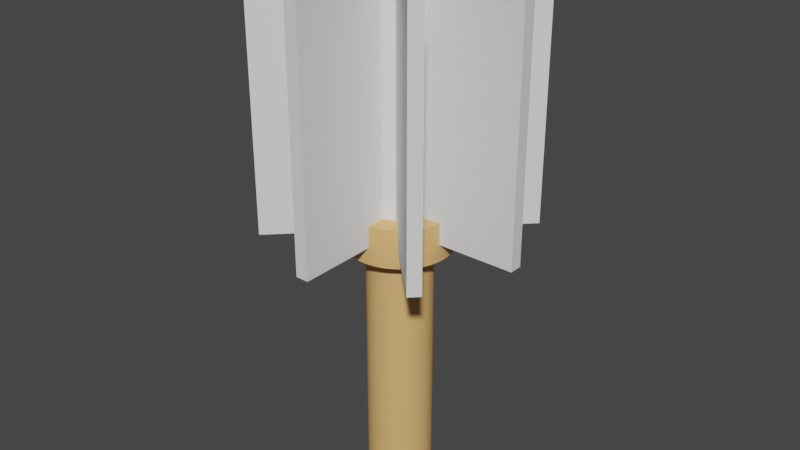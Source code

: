 # Source: Tower1.blend  (saved by Blender 2.93.21; exported with 4.5.12 LTS)
import bpy
from mathutils import Matrix  # noqa: F401  (used for matrix-valued properties, if any)

bpy.ops.wm.read_factory_settings(use_empty=True)
scene = bpy.context.scene
scene.name = 'Scene'

# ---- collections
col_collection = bpy.data.collections.new('Collection'); scene.collection.children.link(col_collection)

# ---- materials (node trees are filled in below, after node groups)
mat_material_001 = bpy.data.materials.new('Material.001')
mat_material_001.use_transparent_shadow = False

# ---- material node trees
mat_material_001.use_nodes = True; mat_material_001.node_tree.nodes.clear()
_N = mat_material_001.node_tree.nodes; _L = mat_material_001.node_tree.links
n0 = _N.new('ShaderNodeBsdfPrincipled'); n0.name = 'Principled BSDF'; n0.location = (10, 300)
n0.distribution = 'GGX'
n0.subsurface_method = 'BURLEY'
n0.inputs[0].default_value = (0.8, 0.4562, 0.1697, 1.0)
n0.inputs[3].default_value = 1.45
n0.inputs[27].default_value = (0.0, 0.0, 0.0, 1.0)
n0.inputs[28].default_value = 1.0
n1 = _N.new('ShaderNodeOutputMaterial'); n1.name = 'Material Output'; n1.location = (300, 300)
_L.new(n0.outputs[0], n1.inputs[0])
n1.is_active_output = True

# ---- world
world_world = bpy.data.worlds.new('World'); scene.world = world_world
world_world.use_nodes = True; world_world.node_tree.nodes.clear()
_N = world_world.node_tree.nodes; _L = world_world.node_tree.links
n0 = _N.new('ShaderNodeOutputWorld'); n0.name = 'World Output'; n0.location = (300, 300)
n1 = _N.new('ShaderNodeBackground'); n1.name = 'Background'; n1.location = (10, 300)
n1.inputs[0].default_value = (0.05088, 0.05088, 0.05088, 1.0)
_L.new(n1.outputs[0], n0.inputs[0])
n0.is_active_output = True
world_world.color = (0.05088, 0.05088, 0.05088)
world_world.use_sun_shadow = False
world_world.sun_shadow_jitter_overblur = 0.0

# ---- meshes
me_cylinder = bpy.data.meshes.new('Cylinder')
me_cylinder.from_pydata([(0.0, 0.25, 0.0), (0.0, 0.25, 1.871), (0.0245, 0.2488, 0.0), (0.0245, 0.2488, 1.871), (0.04877, 0.2452, 0.0), (0.04877, 0.2452, 1.871), (0.07257, 0.2392, 0.0), (0.07257, 0.2392, 1.871), (0.09567, 0.231, 0.0), (0.09567, 0.231, 1.871), (0.1178, 0.2205, 0.0), (0.1178, 0.2205, 1.871), (0.1389, 0.2079, 0.0), (0.1389, 0.2079, 1.871), (0.1586, 0.1933, 0.0), (0.1586, 0.1933, 1.871), (0.1768, 0.1768, 0.0), (0.1768, 0.1768, 1.871), (0.1933, 0.1586, 0.0), (0.1933, 0.1586, 1.871), (0.2079, 0.1389, 0.0), (0.2079, 0.1389, 1.871), (0.2205, 0.1178, 0.0), (0.2205, 0.1178, 1.871), (0.231, 0.09567, 0.0), (0.231, 0.09567, 1.871), (0.2392, 0.07257, 0.0), (0.2392, 0.07257, 1.871), (0.2452, 0.04877, 0.0), (0.2452, 0.04877, 1.871), (0.2488, 0.0245, 0.0), (0.2488, 0.0245, 1.871), (0.25, -1.093e-08, 0.0), (0.25, -1.093e-08, 1.871), (0.2488, -0.0245, 0.0), (0.2488, -0.0245, 1.871), (0.2452, -0.04877, 0.0), (0.2452, -0.04877, 1.871), (0.2392, -0.07257, 0.0), (0.2392, -0.07257, 1.871), (0.231, -0.09567, 0.0), (0.231, -0.09567, 1.871), (0.2205, -0.1178, 0.0), (0.2205, -0.1178, 1.871), (0.2079, -0.1389, 0.0), (0.2079, -0.1389, 1.871), (0.1933, -0.1586, 0.0), (0.1933, -0.1586, 1.871), (0.1768, -0.1768, 0.0), (0.1768, -0.1768, 1.871), (0.1586, -0.1933, 0.0), (0.1586, -0.1933, 1.871), (0.1389, -0.2079, 0.0), (0.1389, -0.2079, 1.871), (0.1178, -0.2205, 0.0), (0.1178, -0.2205, 1.871), (0.09567, -0.231, 0.0), (0.09567, -0.231, 1.871), (0.07257, -0.2392, 0.0), (0.07257, -0.2392, 1.871), (0.04877, -0.2452, 0.0), (0.04877, -0.2452, 1.871), (0.0245, -0.2488, 0.0), (0.0245, -0.2488, 1.871), (-2.186e-08, -0.25, 0.0), (-2.186e-08, -0.25, 1.871), (-0.0245, -0.2488, 0.0), (-0.0245, -0.2488, 1.871), (-0.04877, -0.2452, 0.0), (-0.04877, -0.2452, 1.871), (-0.07257, -0.2392, 0.0), (-0.07257, -0.2392, 1.871), (-0.09567, -0.231, 0.0), (-0.09567, -0.231, 1.871), (-0.1178, -0.2205, 0.0), (-0.1178, -0.2205, 1.871), (-0.1389, -0.2079, 0.0), (-0.1389, -0.2079, 1.871), (-0.1586, -0.1933, 0.0), (-0.1586, -0.1933, 1.871), (-0.1768, -0.1768, 0.0), (-0.1768, -0.1768, 1.871), (-0.1933, -0.1586, 0.0), (-0.1933, -0.1586, 1.871), (-0.2079, -0.1389, 0.0), (-0.2079, -0.1389, 1.871), (-0.2205, -0.1178, 0.0), (-0.2205, -0.1178, 1.871), (-0.231, -0.09567, 0.0), (-0.231, -0.09567, 1.871), (-0.2392, -0.07257, 0.0), (-0.2392, -0.07257, 1.871), (-0.2452, -0.04877, 0.0), (-0.2452, -0.04877, 1.871), (-0.2488, -0.0245, 0.0), (-0.2488, -0.0245, 1.871), (-0.25, 2.981e-09, 0.0), (-0.25, 2.981e-09, 1.871), (-0.2488, 0.0245, 0.0), (-0.2488, 0.0245, 1.871), (-0.2452, 0.04877, 0.0), (-0.2452, 0.04877, 1.871), (-0.2392, 0.07257, 0.0), (-0.2392, 0.07257, 1.871), (-0.231, 0.09567, 0.0), (-0.231, 0.09567, 1.871), (-0.2205, 0.1178, 0.0), (-0.2205, 0.1178, 1.871), (-0.2079, 0.1389, 0.0), (-0.2079, 0.1389, 1.871), (-0.1933, 0.1586, 0.0), (-0.1933, 0.1586, 1.871), (-0.1768, 0.1768, 0.0), (-0.1768, 0.1768, 1.871), (-0.1586, 0.1933, 0.0), (-0.1586, 0.1933, 1.871), (-0.1389, 0.2079, 0.0), (-0.1389, 0.2079, 1.871), (-0.1178, 0.2205, 0.0), (-0.1178, 0.2205, 1.871), (-0.09567, 0.231, 0.0), (-0.09567, 0.231, 1.871), (-0.07257, 0.2392, 0.0), (-0.07257, 0.2392, 1.871), (-0.04877, 0.2452, 0.0), (-0.04877, 0.2452, 1.871), (-0.0245, 0.2488, 0.0), (-0.0245, 0.2488, 1.871)], [], [(0, 1, 3, 2), (2, 3, 5, 4), (4, 5, 7, 6), (6, 7, 9, 8), (8, 9, 11, 10), (10, 11, 13, 12), (12, 13, 15, 14), (14, 15, 17, 16), (16, 17, 19, 18), (18, 19, 21, 20), (20, 21, 23, 22), (22, 23, 25, 24), (24, 25, 27, 26), (26, 27, 29, 28), (28, 29, 31, 30), (30, 31, 33, 32), (32, 33, 35, 34), (34, 35, 37, 36), (36, 37, 39, 38), (38, 39, 41, 40), (40, 41, 43, 42), (42, 43, 45, 44), (44, 45, 47, 46), (46, 47, 49, 48), (48, 49, 51, 50), (50, 51, 53, 52), (52, 53, 55, 54), (54, 55, 57, 56), (56, 57, 59, 58), (58, 59, 61, 60), (60, 61, 63, 62), (62, 63, 65, 64), (64, 65, 67, 66), (66, 67, 69, 68), (68, 69, 71, 70), (70, 71, 73, 72), (72, 73, 75, 74), (74, 75, 77, 76), (76, 77, 79, 78), (78, 79, 81, 80), (80, 81, 83, 82), (82, 83, 85, 84), (84, 85, 87, 86), (86, 87, 89, 88), (88, 89, 91, 90), (90, 91, 93, 92), (92, 93, 95, 94), (94, 95, 97, 96), (96, 97, 99, 98), (98, 99, 101, 100), (100, 101, 103, 102), (102, 103, 105, 104), (104, 105, 107, 106), (106, 107, 109, 108), (108, 109, 111, 110), (110, 111, 113, 112), (112, 113, 115, 114), (114, 115, 117, 116), (116, 117, 119, 118), (118, 119, 121, 120), (120, 121, 123, 122), (122, 123, 125, 124), (3, 1, 127, 125, 123, 121, 119, 117, 115, 113, 111, 109, 107, 105, 103, 101, 99, 97, 95, 93, 91, 89, 87, 85, 83, 81, 79, 77, 75, 73, 71, 69, 67, 65, 63, 61, 59, 57, 55, 53, 51, 49, 47, 45, 43, 41, 39, 37, 35, 33, 31, 29, 27, 25, 23, 21, 19, 17, 15, 13, 11, 9, 7, 5), (124, 125, 127, 126), (126, 127, 1, 0), (0, 2, 4, 6, 8, 10, 12, 14, 16, 18, 20, 22, 24, 26, 28, 30, 32, 34, 36, 38, 40, 42, 44, 46, 48, 50, 52, 54, 56, 58, 60, 62, 64, 66, 68, 70, 72, 74, 76, 78, 80, 82, 84, 86, 88, 90, 92, 94, 96, 98, 100, 102, 104, 106, 108, 110, 112, 114, 116, 118, 120, 122, 124, 126)])
_uv = me_cylinder.uv_layers.new(name='UVMap')
_uv.uv.foreach_set('vector', [1.0, 0.5, 1.0, 1.0, 0.9844, 1.0, 0.9844, 0.5, 0.9844, 0.5, 0.9844, 1.0, 0.9688, 1.0, 0.9688, 0.5, 0.9688, 0.5, 0.9688, 1.0, 0.9531, 1.0, 0.9531, 0.5, 0.9531, 0.5, 0.9531, 1.0, 0.9375, 1.0, 0.9375, 0.5, 0.9375, 0.5, 0.9375, 1.0, 0.9219, 1.0, 0.9219, 0.5, 0.9219, 0.5, 0.9219, 1.0, 0.9062, 1.0, 0.9062, 0.5, 0.9062, 0.5, 0.9062, 1.0, 0.8906, 1.0, 0.8906, 0.5, 0.8906, 0.5, 0.8906, 1.0, 0.875, 1.0, 0.875, 0.5, 0.875, 0.5, 0.875, 1.0, 0.8594, 1.0, 0.8594, 0.5, 0.8594, 0.5, 0.8594, 1.0, 0.8438, 1.0, 0.8438, 0.5, 0.8438, 0.5, 0.8438, 1.0, 0.8281, 1.0, 0.8281, 0.5, 0.8281, 0.5, 0.8281, 1.0, 0.8125, 1.0, 0.8125, 0.5, 0.8125, 0.5, 0.8125, 1.0, 0.7969, 1.0, 0.7969, 0.5, 0.7969, 0.5, 0.7969, 1.0, 0.7812, 1.0, 0.7812, 0.5, 0.7812, 0.5, 0.7812, 1.0, 0.7656, 1.0, 0.7656, 0.5, 0.7656, 0.5, 0.7656, 1.0, 0.75, 1.0, 0.75, 0.5, 0.75, 0.5, 0.75, 1.0, 0.7344, 1.0, 0.7344, 0.5, 0.7344, 0.5, 0.7344, 1.0, 0.7188, 1.0, 0.7188, 0.5, 0.7188, 0.5, 0.7188, 1.0, 0.7031, 1.0, 0.7031, 0.5, 0.7031, 0.5, 0.7031, 1.0, 0.6875, 1.0, 0.6875, 0.5, 0.6875, 0.5, 0.6875, 1.0, 0.6719, 1.0, 0.6719, 0.5, 0.6719, 0.5, 0.6719, 1.0, 0.6562, 1.0, 0.6562, 0.5, 0.6562, 0.5, 0.6562, 1.0, 0.6406, 1.0, 0.6406, 0.5, 0.6406, 0.5, 0.6406, 1.0, 0.625, 1.0, 0.625, 0.5, 0.625, 0.5, 0.625, 1.0, 0.6094, 1.0, 0.6094, 0.5, 0.6094, 0.5, 0.6094, 1.0, 0.5938, 1.0, 0.5938, 0.5, 0.5938, 0.5, 0.5938, 1.0, 0.5781, 1.0, 0.5781, 0.5, 0.5781, 0.5, 0.5781, 1.0, 0.5625, 1.0, 0.5625, 0.5, 0.5625, 0.5, 0.5625, 1.0, 0.5469, 1.0, 0.5469, 0.5, 0.5469, 0.5, 0.5469, 1.0, 0.5312, 1.0, 0.5312, 0.5, 0.5312, 0.5, 0.5312, 1.0, 0.5156, 1.0, 0.5156, 0.5, 0.5156, 0.5, 0.5156, 1.0, 0.5, 1.0, 0.5, 0.5, 0.5, 0.5, 0.5, 1.0, 0.4844, 1.0, 0.4844, 0.5, 0.4844, 0.5, 0.4844, 1.0, 0.4688, 1.0, 0.4688, 0.5, 0.4688, 0.5, 0.4688, 1.0, 0.4531, 1.0, 0.4531, 0.5, 0.4531, 0.5, 0.4531, 1.0, 0.4375, 1.0, 0.4375, 0.5, 0.4375, 0.5, 0.4375, 1.0, 0.4219, 1.0, 0.4219, 0.5, 0.4219, 0.5, 0.4219, 1.0, 0.4062, 1.0, 0.4062, 0.5, 0.4062, 0.5, 0.4062, 1.0, 0.3906, 1.0, 0.3906, 0.5, 0.3906, 0.5, 0.3906, 1.0, 0.375, 1.0, 0.375, 0.5, 0.375, 0.5, 0.375, 1.0, 0.3594, 1.0, 0.3594, 0.5, 0.3594, 0.5, 0.3594, 1.0, 0.3438, 1.0, 0.3438, 0.5, 0.3438, 0.5, 0.3438, 1.0, 0.3281, 1.0, 0.3281, 0.5, 0.3281, 0.5, 0.3281, 1.0, 0.3125, 1.0, 0.3125, 0.5, 0.3125, 0.5, 0.3125, 1.0, 0.2969, 1.0, 0.2969, 0.5, 0.2969, 0.5, 0.2969, 1.0, 0.2812, 1.0, 0.2812, 0.5, 0.2812, 0.5, 0.2812, 1.0, 0.2656, 1.0, 0.2656, 0.5, 0.2656, 0.5, 0.2656, 1.0, 0.25, 1.0, 0.25, 0.5, 0.25, 0.5, 0.25, 1.0, 0.2344, 1.0, 0.2344, 0.5, 0.2344, 0.5, 0.2344, 1.0, 0.2188, 1.0, 0.2188, 0.5, 0.2188, 0.5, 0.2188, 1.0, 0.2031, 1.0, 0.2031, 0.5, 0.2031, 0.5, 0.2031, 1.0, 0.1875, 1.0, 0.1875, 0.5, 0.1875, 0.5, 0.1875, 1.0, 0.1719, 1.0, 0.1719, 0.5, 0.1719, 0.5, 0.1719, 1.0, 0.1562, 1.0, 0.1562, 0.5, 0.1562, 0.5, 0.1562, 1.0, 0.1406, 1.0, 0.1406, 0.5, 0.1406, 0.5, 0.1406, 1.0, 0.125, 1.0, 0.125, 0.5, 0.125, 0.5, 0.125, 1.0, 0.1094, 1.0, 0.1094, 0.5, 0.1094, 0.5, 0.1094, 1.0, 0.09375, 1.0, 0.09375, 0.5, 0.09375, 0.5, 0.09375, 1.0, 0.07812, 1.0, 0.07812, 0.5, 0.07812, 0.5, 0.07812, 1.0, 0.0625, 1.0, 0.0625, 0.5, 0.0625, 0.5, 0.0625, 1.0, 0.04688, 1.0, 0.04688, 0.5, 0.04688, 0.5, 0.04688, 1.0, 0.03125, 1.0, 0.03125, 0.5, 0.2735, 0.4888, 0.25, 0.49, 0.2265, 0.4888, 0.2032, 0.4854, 0.1803, 0.4797, 0.1582, 0.4717, 0.1369, 0.4617, 0.1167, 0.4496, 0.09775, 0.4355, 0.08029, 0.4197, 0.06448, 0.4023, 0.05045, 0.3833, 0.03834, 0.3631, 0.02827, 0.3418, 0.02033, 0.3197, 0.01461, 0.2968, 0.01116, 0.2735, 0.01, 0.25, 0.01116, 0.2265, 0.01461, 0.2032, 0.02033, 0.1803, 0.02827, 0.1582, 0.03834, 0.1369, 0.05045, 0.1167, 0.06448, 0.09775, 0.08029, 0.08029, 0.09775, 0.06448, 0.1167, 0.05045, 0.1369, 0.03834, 0.1582, 0.02827, 0.1803, 0.02033, 0.2032, 0.01461, 0.2265, 0.01116, 0.25, 0.01, 0.2735, 0.01116, 0.2968, 0.01461, 0.3197, 0.02033, 0.3418, 0.02827, 0.3631, 0.03834, 0.3833, 0.05045, 0.4023, 0.06448, 0.4197, 0.08029, 0.4355, 0.09775, 0.4496, 0.1167, 0.4617, 0.1369, 0.4717, 0.1582, 0.4797, 0.1803, 0.4854, 0.2032, 0.4888, 0.2265, 0.49, 0.25, 0.4888, 0.2735, 0.4854, 0.2968, 0.4797, 0.3197, 0.4717, 0.3418, 0.4617, 0.3631, 0.4496, 0.3833, 0.4355, 0.4023, 0.4197, 0.4197, 0.4023, 0.4355, 0.3833, 0.4496, 0.3631, 0.4617, 0.3418, 0.4717, 0.3197, 0.4797, 0.2968, 0.4854, 0.03125, 0.5, 0.03125, 1.0, 0.01562, 1.0, 0.01562, 0.5, 0.01562, 0.5, 0.01562, 1.0, 0.0, 1.0, 0.0, 0.5, 0.75, 0.49, 0.7735, 0.4888, 0.7968, 0.4854, 0.8197, 0.4797, 0.8418, 0.4717, 0.8631, 0.4617, 0.8833, 0.4496, 0.9023, 0.4355, 0.9197, 0.4197, 0.9355, 0.4023, 0.9496, 0.3833, 0.9617, 0.3631, 0.9717, 0.3418, 0.9797, 0.3197, 0.9854, 0.2968, 0.9888, 0.2735, 0.99, 0.25, 0.9888, 0.2265, 0.9854, 0.2032, 0.9797, 0.1803, 0.9717, 0.1582, 0.9617, 0.1369, 0.9496, 0.1167, 0.9355, 0.09775, 0.9197, 0.08029, 0.9023, 0.06448, 0.8833, 0.05045, 0.8631, 0.03834, 0.8418, 0.02827, 0.8197, 0.02033, 0.7968, 0.01461, 0.7735, 0.01116, 0.75, 0.01, 0.7265, 0.01116, 0.7032, 0.01461, 0.6803, 0.02033, 0.6582, 0.02827, 0.6369, 0.03834, 0.6167, 0.05045, 0.5977, 0.06448, 0.5803, 0.08029, 0.5645, 0.09775, 0.5504, 0.1167, 0.5383, 0.1369, 0.5283, 0.1582, 0.5203, 0.1803, 0.5146, 0.2032, 0.5112, 0.2265, 0.51, 0.25, 0.5112, 0.2735, 0.5146, 0.2968, 0.5203, 0.3197, 0.5283, 0.3418, 0.5383, 0.3631, 0.5504, 0.3833, 0.5645, 0.4023, 0.5803, 0.4197, 0.5977, 0.4355, 0.6167, 0.4496, 0.6369, 0.4617, 0.6582, 0.4717, 0.6803, 0.4797, 0.7032, 0.4854, 0.7265, 0.4888])
me_cylinder.materials.append(mat_material_001)
me_cylinder.use_remesh_fix_poles = True
me_cylinder.use_remesh_preserve_attributes = False
me_cylinder.update()
me_cylinder_002 = bpy.data.meshes.new('Cylinder.002')
me_cylinder_002.from_pydata([(0.0, 0.4, -0.15), (0.0, 0.4, 0.15), (0.03921, 0.3981, -0.15), (0.03921, 0.3981, 0.15), (0.07804, 0.3923, -0.15), (0.07804, 0.3923, 0.15), (0.1161, 0.3828, -0.15), (0.1161, 0.3828, 0.15), (0.1531, 0.3696, -0.15), (0.1531, 0.3696, 0.15), (0.1886, 0.3528, -0.15), (0.1886, 0.3528, 0.15), (0.2222, 0.3326, -0.15), (0.2222, 0.3326, 0.15), (0.2538, 0.3092, -0.15), (0.2538, 0.3092, 0.15), (0.2828, 0.2828, -0.15), (0.2828, 0.2828, 0.15), (0.3092, 0.2538, -0.15), (0.3092, 0.2538, 0.15), (0.3326, 0.2222, -0.15), (0.3326, 0.2222, 0.15), (0.3528, 0.1886, -0.15), (0.3528, 0.1886, 0.15), (0.3696, 0.1531, -0.15), (0.3696, 0.1531, 0.15), (0.3828, 0.1161, -0.15), (0.3828, 0.1161, 0.15), (0.3923, 0.07804, -0.15), (0.3923, 0.07804, 0.15), (0.3981, 0.03921, -0.15), (0.3981, 0.03921, 0.15), (0.4, -1.748e-08, -0.15), (0.4, -1.748e-08, 0.15), (0.3981, -0.03921, -0.15), (0.3981, -0.03921, 0.15), (0.3923, -0.07804, -0.15), (0.3923, -0.07804, 0.15), (0.3828, -0.1161, -0.15), (0.3828, -0.1161, 0.15), (0.3696, -0.1531, -0.15), (0.3696, -0.1531, 0.15), (0.3528, -0.1886, -0.15), (0.3528, -0.1886, 0.15), (0.3326, -0.2222, -0.15), (0.3326, -0.2222, 0.15), (0.3092, -0.2538, -0.15), (0.3092, -0.2538, 0.15), (0.2828, -0.2828, -0.15), (0.2828, -0.2828, 0.15), (0.2538, -0.3092, -0.15), (0.2538, -0.3092, 0.15), (0.2222, -0.3326, -0.15), (0.2222, -0.3326, 0.15), (0.1886, -0.3528, -0.15), (0.1886, -0.3528, 0.15), (0.1531, -0.3696, -0.15), (0.1531, -0.3696, 0.15), (0.1161, -0.3828, -0.15), (0.1161, -0.3828, 0.15), (0.07804, -0.3923, -0.15), (0.07804, -0.3923, 0.15), (0.03921, -0.3981, -0.15), (0.03921, -0.3981, 0.15), (-3.497e-08, -0.4, -0.15), (-3.497e-08, -0.4, 0.15), (-0.03921, -0.3981, -0.15), (-0.03921, -0.3981, 0.15), (-0.07804, -0.3923, -0.15), (-0.07804, -0.3923, 0.15), (-0.1161, -0.3828, -0.15), (-0.1161, -0.3828, 0.15), (-0.1531, -0.3696, -0.15), (-0.1531, -0.3696, 0.15), (-0.1886, -0.3528, -0.15), (-0.1886, -0.3528, 0.15), (-0.2222, -0.3326, -0.15), (-0.2222, -0.3326, 0.15), (-0.2538, -0.3092, -0.15), (-0.2538, -0.3092, 0.15), (-0.2828, -0.2828, -0.15), (-0.2828, -0.2828, 0.15), (-0.3092, -0.2538, -0.15), (-0.3092, -0.2538, 0.15), (-0.3326, -0.2222, -0.15), (-0.3326, -0.2222, 0.15), (-0.3528, -0.1886, -0.15), (-0.3528, -0.1886, 0.15), (-0.3696, -0.1531, -0.15), (-0.3696, -0.1531, 0.15), (-0.3828, -0.1161, -0.15), (-0.3828, -0.1161, 0.15), (-0.3923, -0.07804, -0.15), (-0.3923, -0.07804, 0.15), (-0.3981, -0.03921, -0.15), (-0.3981, -0.03921, 0.15), (-0.4, 4.77e-09, -0.15), (-0.4, 4.77e-09, 0.15), (-0.3981, 0.03921, -0.15), (-0.3981, 0.03921, 0.15), (-0.3923, 0.07804, -0.15), (-0.3923, 0.07804, 0.15), (-0.3828, 0.1161, -0.15), (-0.3828, 0.1161, 0.15), (-0.3696, 0.1531, -0.15), (-0.3696, 0.1531, 0.15), (-0.3528, 0.1886, -0.15), (-0.3528, 0.1886, 0.15), (-0.3326, 0.2222, -0.15), (-0.3326, 0.2222, 0.15), (-0.3092, 0.2538, -0.15), (-0.3092, 0.2538, 0.15), (-0.2828, 0.2828, -0.15), (-0.2828, 0.2828, 0.15), (-0.2538, 0.3092, -0.15), (-0.2538, 0.3092, 0.15), (-0.2222, 0.3326, -0.15), (-0.2222, 0.3326, 0.15), (-0.1886, 0.3528, -0.15), (-0.1886, 0.3528, 0.15), (-0.1531, 0.3696, -0.15), (-0.1531, 0.3696, 0.15), (-0.1161, 0.3828, -0.15), (-0.1161, 0.3828, 0.15), (-0.07804, 0.3923, -0.15), (-0.07804, 0.3923, 0.15), (-0.03921, 0.3981, -0.15), (-0.03921, 0.3981, 0.15)], [], [(0, 1, 3, 2), (2, 3, 5, 4), (4, 5, 7, 6), (6, 7, 9, 8), (8, 9, 11, 10), (10, 11, 13, 12), (12, 13, 15, 14), (14, 15, 17, 16), (16, 17, 19, 18), (18, 19, 21, 20), (20, 21, 23, 22), (22, 23, 25, 24), (24, 25, 27, 26), (26, 27, 29, 28), (28, 29, 31, 30), (30, 31, 33, 32), (32, 33, 35, 34), (34, 35, 37, 36), (36, 37, 39, 38), (38, 39, 41, 40), (40, 41, 43, 42), (42, 43, 45, 44), (44, 45, 47, 46), (46, 47, 49, 48), (48, 49, 51, 50), (50, 51, 53, 52), (52, 53, 55, 54), (54, 55, 57, 56), (56, 57, 59, 58), (58, 59, 61, 60), (60, 61, 63, 62), (62, 63, 65, 64), (64, 65, 67, 66), (66, 67, 69, 68), (68, 69, 71, 70), (70, 71, 73, 72), (72, 73, 75, 74), (74, 75, 77, 76), (76, 77, 79, 78), (78, 79, 81, 80), (80, 81, 83, 82), (82, 83, 85, 84), (84, 85, 87, 86), (86, 87, 89, 88), (88, 89, 91, 90), (90, 91, 93, 92), (92, 93, 95, 94), (94, 95, 97, 96), (96, 97, 99, 98), (98, 99, 101, 100), (100, 101, 103, 102), (102, 103, 105, 104), (104, 105, 107, 106), (106, 107, 109, 108), (108, 109, 111, 110), (110, 111, 113, 112), (112, 113, 115, 114), (114, 115, 117, 116), (116, 117, 119, 118), (118, 119, 121, 120), (120, 121, 123, 122), (122, 123, 125, 124), (3, 1, 127, 125, 123, 121, 119, 117, 115, 113, 111, 109, 107, 105, 103, 101, 99, 97, 95, 93, 91, 89, 87, 85, 83, 81, 79, 77, 75, 73, 71, 69, 67, 65, 63, 61, 59, 57, 55, 53, 51, 49, 47, 45, 43, 41, 39, 37, 35, 33, 31, 29, 27, 25, 23, 21, 19, 17, 15, 13, 11, 9, 7, 5), (124, 125, 127, 126), (126, 127, 1, 0), (0, 2, 4, 6, 8, 10, 12, 14, 16, 18, 20, 22, 24, 26, 28, 30, 32, 34, 36, 38, 40, 42, 44, 46, 48, 50, 52, 54, 56, 58, 60, 62, 64, 66, 68, 70, 72, 74, 76, 78, 80, 82, 84, 86, 88, 90, 92, 94, 96, 98, 100, 102, 104, 106, 108, 110, 112, 114, 116, 118, 120, 122, 124, 126)])
_uv = me_cylinder_002.uv_layers.new(name='UVMap')
_uv.uv.foreach_set('vector', [1.0, 0.5, 1.0, 1.0, 0.9844, 1.0, 0.9844, 0.5, 0.9844, 0.5, 0.9844, 1.0, 0.9688, 1.0, 0.9688, 0.5, 0.9688, 0.5, 0.9688, 1.0, 0.9531, 1.0, 0.9531, 0.5, 0.9531, 0.5, 0.9531, 1.0, 0.9375, 1.0, 0.9375, 0.5, 0.9375, 0.5, 0.9375, 1.0, 0.9219, 1.0, 0.9219, 0.5, 0.9219, 0.5, 0.9219, 1.0, 0.9062, 1.0, 0.9062, 0.5, 0.9062, 0.5, 0.9062, 1.0, 0.8906, 1.0, 0.8906, 0.5, 0.8906, 0.5, 0.8906, 1.0, 0.875, 1.0, 0.875, 0.5, 0.875, 0.5, 0.875, 1.0, 0.8594, 1.0, 0.8594, 0.5, 0.8594, 0.5, 0.8594, 1.0, 0.8438, 1.0, 0.8438, 0.5, 0.8438, 0.5, 0.8438, 1.0, 0.8281, 1.0, 0.8281, 0.5, 0.8281, 0.5, 0.8281, 1.0, 0.8125, 1.0, 0.8125, 0.5, 0.8125, 0.5, 0.8125, 1.0, 0.7969, 1.0, 0.7969, 0.5, 0.7969, 0.5, 0.7969, 1.0, 0.7812, 1.0, 0.7812, 0.5, 0.7812, 0.5, 0.7812, 1.0, 0.7656, 1.0, 0.7656, 0.5, 0.7656, 0.5, 0.7656, 1.0, 0.75, 1.0, 0.75, 0.5, 0.75, 0.5, 0.75, 1.0, 0.7344, 1.0, 0.7344, 0.5, 0.7344, 0.5, 0.7344, 1.0, 0.7188, 1.0, 0.7188, 0.5, 0.7188, 0.5, 0.7188, 1.0, 0.7031, 1.0, 0.7031, 0.5, 0.7031, 0.5, 0.7031, 1.0, 0.6875, 1.0, 0.6875, 0.5, 0.6875, 0.5, 0.6875, 1.0, 0.6719, 1.0, 0.6719, 0.5, 0.6719, 0.5, 0.6719, 1.0, 0.6562, 1.0, 0.6562, 0.5, 0.6562, 0.5, 0.6562, 1.0, 0.6406, 1.0, 0.6406, 0.5, 0.6406, 0.5, 0.6406, 1.0, 0.625, 1.0, 0.625, 0.5, 0.625, 0.5, 0.625, 1.0, 0.6094, 1.0, 0.6094, 0.5, 0.6094, 0.5, 0.6094, 1.0, 0.5938, 1.0, 0.5938, 0.5, 0.5938, 0.5, 0.5938, 1.0, 0.5781, 1.0, 0.5781, 0.5, 0.5781, 0.5, 0.5781, 1.0, 0.5625, 1.0, 0.5625, 0.5, 0.5625, 0.5, 0.5625, 1.0, 0.5469, 1.0, 0.5469, 0.5, 0.5469, 0.5, 0.5469, 1.0, 0.5312, 1.0, 0.5312, 0.5, 0.5312, 0.5, 0.5312, 1.0, 0.5156, 1.0, 0.5156, 0.5, 0.5156, 0.5, 0.5156, 1.0, 0.5, 1.0, 0.5, 0.5, 0.5, 0.5, 0.5, 1.0, 0.4844, 1.0, 0.4844, 0.5, 0.4844, 0.5, 0.4844, 1.0, 0.4688, 1.0, 0.4688, 0.5, 0.4688, 0.5, 0.4688, 1.0, 0.4531, 1.0, 0.4531, 0.5, 0.4531, 0.5, 0.4531, 1.0, 0.4375, 1.0, 0.4375, 0.5, 0.4375, 0.5, 0.4375, 1.0, 0.4219, 1.0, 0.4219, 0.5, 0.4219, 0.5, 0.4219, 1.0, 0.4062, 1.0, 0.4062, 0.5, 0.4062, 0.5, 0.4062, 1.0, 0.3906, 1.0, 0.3906, 0.5, 0.3906, 0.5, 0.3906, 1.0, 0.375, 1.0, 0.375, 0.5, 0.375, 0.5, 0.375, 1.0, 0.3594, 1.0, 0.3594, 0.5, 0.3594, 0.5, 0.3594, 1.0, 0.3438, 1.0, 0.3438, 0.5, 0.3438, 0.5, 0.3438, 1.0, 0.3281, 1.0, 0.3281, 0.5, 0.3281, 0.5, 0.3281, 1.0, 0.3125, 1.0, 0.3125, 0.5, 0.3125, 0.5, 0.3125, 1.0, 0.2969, 1.0, 0.2969, 0.5, 0.2969, 0.5, 0.2969, 1.0, 0.2812, 1.0, 0.2812, 0.5, 0.2812, 0.5, 0.2812, 1.0, 0.2656, 1.0, 0.2656, 0.5, 0.2656, 0.5, 0.2656, 1.0, 0.25, 1.0, 0.25, 0.5, 0.25, 0.5, 0.25, 1.0, 0.2344, 1.0, 0.2344, 0.5, 0.2344, 0.5, 0.2344, 1.0, 0.2188, 1.0, 0.2188, 0.5, 0.2188, 0.5, 0.2188, 1.0, 0.2031, 1.0, 0.2031, 0.5, 0.2031, 0.5, 0.2031, 1.0, 0.1875, 1.0, 0.1875, 0.5, 0.1875, 0.5, 0.1875, 1.0, 0.1719, 1.0, 0.1719, 0.5, 0.1719, 0.5, 0.1719, 1.0, 0.1562, 1.0, 0.1562, 0.5, 0.1562, 0.5, 0.1562, 1.0, 0.1406, 1.0, 0.1406, 0.5, 0.1406, 0.5, 0.1406, 1.0, 0.125, 1.0, 0.125, 0.5, 0.125, 0.5, 0.125, 1.0, 0.1094, 1.0, 0.1094, 0.5, 0.1094, 0.5, 0.1094, 1.0, 0.09375, 1.0, 0.09375, 0.5, 0.09375, 0.5, 0.09375, 1.0, 0.07812, 1.0, 0.07812, 0.5, 0.07812, 0.5, 0.07812, 1.0, 0.0625, 1.0, 0.0625, 0.5, 0.0625, 0.5, 0.0625, 1.0, 0.04688, 1.0, 0.04688, 0.5, 0.04688, 0.5, 0.04688, 1.0, 0.03125, 1.0, 0.03125, 0.5, 0.2735, 0.4888, 0.25, 0.49, 0.2265, 0.4888, 0.2032, 0.4854, 0.1803, 0.4797, 0.1582, 0.4717, 0.1369, 0.4617, 0.1167, 0.4496, 0.09775, 0.4355, 0.08029, 0.4197, 0.06448, 0.4023, 0.05045, 0.3833, 0.03834, 0.3631, 0.02827, 0.3418, 0.02033, 0.3197, 0.01461, 0.2968, 0.01116, 0.2735, 0.01, 0.25, 0.01116, 0.2265, 0.01461, 0.2032, 0.02033, 0.1803, 0.02827, 0.1582, 0.03834, 0.1369, 0.05045, 0.1167, 0.06448, 0.09775, 0.08029, 0.08029, 0.09775, 0.06448, 0.1167, 0.05045, 0.1369, 0.03834, 0.1582, 0.02827, 0.1803, 0.02033, 0.2032, 0.01461, 0.2265, 0.01116, 0.25, 0.01, 0.2735, 0.01116, 0.2968, 0.01461, 0.3197, 0.02033, 0.3418, 0.02827, 0.3631, 0.03834, 0.3833, 0.05045, 0.4023, 0.06448, 0.4197, 0.08029, 0.4355, 0.09775, 0.4496, 0.1167, 0.4617, 0.1369, 0.4717, 0.1582, 0.4797, 0.1803, 0.4854, 0.2032, 0.4888, 0.2265, 0.49, 0.25, 0.4888, 0.2735, 0.4854, 0.2968, 0.4797, 0.3197, 0.4717, 0.3418, 0.4617, 0.3631, 0.4496, 0.3833, 0.4355, 0.4023, 0.4197, 0.4197, 0.4023, 0.4355, 0.3833, 0.4496, 0.3631, 0.4617, 0.3418, 0.4717, 0.3197, 0.4797, 0.2968, 0.4854, 0.03125, 0.5, 0.03125, 1.0, 0.01562, 1.0, 0.01562, 0.5, 0.01562, 0.5, 0.01562, 1.0, 0.0, 1.0, 0.0, 0.5, 0.75, 0.49, 0.7735, 0.4888, 0.7968, 0.4854, 0.8197, 0.4797, 0.8418, 0.4717, 0.8631, 0.4617, 0.8833, 0.4496, 0.9023, 0.4355, 0.9197, 0.4197, 0.9355, 0.4023, 0.9496, 0.3833, 0.9617, 0.3631, 0.9717, 0.3418, 0.9797, 0.3197, 0.9854, 0.2968, 0.9888, 0.2735, 0.99, 0.25, 0.9888, 0.2265, 0.9854, 0.2032, 0.9797, 0.1803, 0.9717, 0.1582, 0.9617, 0.1369, 0.9496, 0.1167, 0.9355, 0.09775, 0.9197, 0.08029, 0.9023, 0.06448, 0.8833, 0.05045, 0.8631, 0.03834, 0.8418, 0.02827, 0.8197, 0.02033, 0.7968, 0.01461, 0.7735, 0.01116, 0.75, 0.01, 0.7265, 0.01116, 0.7032, 0.01461, 0.6803, 0.02033, 0.6582, 0.02827, 0.6369, 0.03834, 0.6167, 0.05045, 0.5977, 0.06448, 0.5803, 0.08029, 0.5645, 0.09775, 0.5504, 0.1167, 0.5383, 0.1369, 0.5283, 0.1582, 0.5203, 0.1803, 0.5146, 0.2032, 0.5112, 0.2265, 0.51, 0.25, 0.5112, 0.2735, 0.5146, 0.2968, 0.5203, 0.3197, 0.5283, 0.3418, 0.5383, 0.3631, 0.5504, 0.3833, 0.5645, 0.4023, 0.5803, 0.4197, 0.5977, 0.4355, 0.6167, 0.4496, 0.6369, 0.4617, 0.6582, 0.4717, 0.6803, 0.4797, 0.7032, 0.4854, 0.7265, 0.4888])
me_cylinder_002.materials.append(mat_material_001)
me_cylinder_002.use_remesh_fix_poles = True
me_cylinder_002.use_remesh_preserve_attributes = False
me_cylinder_002.update()
me_cylinder_003 = bpy.data.meshes.new('Cylinder.003')
me_cylinder_003.from_pydata([(0.0, 0.25, 0.0), (0.0, 0.25, 2.0), (0.0245, 0.2488, 0.0), (0.0245, 0.2488, 2.0), (0.04877, 0.2452, 0.0), (0.04877, 0.2452, 2.0), (0.07257, 0.2392, 0.0), (0.07257, 0.2392, 2.0), (0.09567, 0.231, 0.0), (0.09567, 0.231, 2.0), (0.1178, 0.2205, 0.0), (0.1178, 0.2205, 2.0), (0.1389, 0.2079, 0.0), (0.1389, 0.2079, 2.0), (0.1586, 0.1933, 0.0), (0.1586, 0.1933, 2.0), (0.1768, 0.1768, 0.0), (0.1768, 0.1768, 2.0), (0.1933, 0.1586, 0.0), (0.1933, 0.1586, 2.0), (0.2079, 0.1389, 0.0), (0.2079, 0.1389, 2.0), (0.2205, 0.1178, 0.0), (0.2205, 0.1178, 2.0), (0.231, 0.09567, 0.0), (0.231, 0.09567, 2.0), (0.2392, 0.07257, 0.0), (0.2392, 0.07257, 2.0), (0.2452, 0.04877, 0.0), (0.2452, 0.04877, 2.0), (0.2488, 0.0245, 0.0), (0.2488, 0.0245, 2.0), (0.25, -1.093e-08, 0.0), (0.25, -1.093e-08, 2.0), (0.2488, -0.0245, 0.0), (0.2488, -0.0245, 2.0), (0.2452, -0.04877, 0.0), (0.2452, -0.04877, 2.0), (0.2392, -0.07257, 0.0), (0.2392, -0.07257, 2.0), (0.231, -0.09567, 0.0), (0.231, -0.09567, 2.0), (0.2205, -0.1178, 0.0), (0.2205, -0.1178, 2.0), (0.2079, -0.1389, 0.0), (0.2079, -0.1389, 2.0), (0.1933, -0.1586, 0.0), (0.1933, -0.1586, 2.0), (0.1768, -0.1768, 0.0), (0.1768, -0.1768, 2.0), (0.1586, -0.1933, 0.0), (0.1586, -0.1933, 2.0), (0.1389, -0.2079, 0.0), (0.1389, -0.2079, 2.0), (0.1178, -0.2205, 0.0), (0.1178, -0.2205, 2.0), (0.09567, -0.231, 0.0), (0.09567, -0.231, 2.0), (0.07257, -0.2392, 0.0), (0.07257, -0.2392, 2.0), (0.04877, -0.2452, 0.0), (0.04877, -0.2452, 2.0), (0.0245, -0.2488, 0.0), (0.0245, -0.2488, 2.0), (-2.186e-08, -0.25, 0.0), (-2.186e-08, -0.25, 2.0), (-0.0245, -0.2488, 0.0), (-0.0245, -0.2488, 2.0), (-0.04877, -0.2452, 0.0), (-0.04877, -0.2452, 2.0), (-0.07257, -0.2392, 0.0), (-0.07257, -0.2392, 2.0), (-0.09567, -0.231, 0.0), (-0.09567, -0.231, 2.0), (-0.1178, -0.2205, 0.0), (-0.1178, -0.2205, 2.0), (-0.1389, -0.2079, 0.0), (-0.1389, -0.2079, 2.0), (-0.1586, -0.1933, 0.0), (-0.1586, -0.1933, 2.0), (-0.1768, -0.1768, 0.0), (-0.1768, -0.1768, 2.0), (-0.1933, -0.1586, 0.0), (-0.1933, -0.1586, 2.0), (-0.2079, -0.1389, 0.0), (-0.2079, -0.1389, 2.0), (-0.2205, -0.1178, 0.0), (-0.2205, -0.1178, 2.0), (-0.231, -0.09567, 0.0), (-0.231, -0.09567, 2.0), (-0.2392, -0.07257, 0.0), (-0.2392, -0.07257, 2.0), (-0.2452, -0.04877, 0.0), (-0.2452, -0.04877, 2.0), (-0.2488, -0.0245, 0.0), (-0.2488, -0.0245, 2.0), (-0.25, 2.981e-09, 0.0), (-0.25, 2.981e-09, 2.0), (-0.2488, 0.0245, 0.0), (-0.2488, 0.0245, 2.0), (-0.2452, 0.04877, 0.0), (-0.2452, 0.04877, 2.0), (-0.2392, 0.07257, 0.0), (-0.2392, 0.07257, 2.0), (-0.231, 0.09567, 0.0), (-0.231, 0.09567, 2.0), (-0.2205, 0.1178, 0.0), (-0.2205, 0.1178, 2.0), (-0.2079, 0.1389, 0.0), (-0.2079, 0.1389, 2.0), (-0.1933, 0.1586, 0.0), (-0.1933, 0.1586, 2.0), (-0.1768, 0.1768, 0.0), (-0.1768, 0.1768, 2.0), (-0.1586, 0.1933, 0.0), (-0.1586, 0.1933, 2.0), (-0.1389, 0.2079, 0.0), (-0.1389, 0.2079, 2.0), (-0.1178, 0.2205, 0.0), (-0.1178, 0.2205, 2.0), (-0.09567, 0.231, 0.0), (-0.09567, 0.231, 2.0), (-0.07257, 0.2392, 0.0), (-0.07257, 0.2392, 2.0), (-0.04877, 0.2452, 0.0), (-0.04877, 0.2452, 2.0), (-0.0245, 0.2488, 0.0), (-0.0245, 0.2488, 2.0)], [], [(0, 1, 3, 2), (2, 3, 5, 4), (4, 5, 7, 6), (6, 7, 9, 8), (8, 9, 11, 10), (10, 11, 13, 12), (12, 13, 15, 14), (14, 15, 17, 16), (16, 17, 19, 18), (18, 19, 21, 20), (20, 21, 23, 22), (22, 23, 25, 24), (24, 25, 27, 26), (26, 27, 29, 28), (28, 29, 31, 30), (30, 31, 33, 32), (32, 33, 35, 34), (34, 35, 37, 36), (36, 37, 39, 38), (38, 39, 41, 40), (40, 41, 43, 42), (42, 43, 45, 44), (44, 45, 47, 46), (46, 47, 49, 48), (48, 49, 51, 50), (50, 51, 53, 52), (52, 53, 55, 54), (54, 55, 57, 56), (56, 57, 59, 58), (58, 59, 61, 60), (60, 61, 63, 62), (62, 63, 65, 64), (64, 65, 67, 66), (66, 67, 69, 68), (68, 69, 71, 70), (70, 71, 73, 72), (72, 73, 75, 74), (74, 75, 77, 76), (76, 77, 79, 78), (78, 79, 81, 80), (80, 81, 83, 82), (82, 83, 85, 84), (84, 85, 87, 86), (86, 87, 89, 88), (88, 89, 91, 90), (90, 91, 93, 92), (92, 93, 95, 94), (94, 95, 97, 96), (96, 97, 99, 98), (98, 99, 101, 100), (100, 101, 103, 102), (102, 103, 105, 104), (104, 105, 107, 106), (106, 107, 109, 108), (108, 109, 111, 110), (110, 111, 113, 112), (112, 113, 115, 114), (114, 115, 117, 116), (116, 117, 119, 118), (118, 119, 121, 120), (120, 121, 123, 122), (122, 123, 125, 124), (3, 1, 127, 125, 123, 121, 119, 117, 115, 113, 111, 109, 107, 105, 103, 101, 99, 97, 95, 93, 91, 89, 87, 85, 83, 81, 79, 77, 75, 73, 71, 69, 67, 65, 63, 61, 59, 57, 55, 53, 51, 49, 47, 45, 43, 41, 39, 37, 35, 33, 31, 29, 27, 25, 23, 21, 19, 17, 15, 13, 11, 9, 7, 5), (124, 125, 127, 126), (126, 127, 1, 0), (0, 2, 4, 6, 8, 10, 12, 14, 16, 18, 20, 22, 24, 26, 28, 30, 32, 34, 36, 38, 40, 42, 44, 46, 48, 50, 52, 54, 56, 58, 60, 62, 64, 66, 68, 70, 72, 74, 76, 78, 80, 82, 84, 86, 88, 90, 92, 94, 96, 98, 100, 102, 104, 106, 108, 110, 112, 114, 116, 118, 120, 122, 124, 126)])
_uv = me_cylinder_003.uv_layers.new(name='UVMap')
_uv.uv.foreach_set('vector', [1.0, 0.5, 1.0, 1.0, 0.9844, 1.0, 0.9844, 0.5, 0.9844, 0.5, 0.9844, 1.0, 0.9688, 1.0, 0.9688, 0.5, 0.9688, 0.5, 0.9688, 1.0, 0.9531, 1.0, 0.9531, 0.5, 0.9531, 0.5, 0.9531, 1.0, 0.9375, 1.0, 0.9375, 0.5, 0.9375, 0.5, 0.9375, 1.0, 0.9219, 1.0, 0.9219, 0.5, 0.9219, 0.5, 0.9219, 1.0, 0.9062, 1.0, 0.9062, 0.5, 0.9062, 0.5, 0.9062, 1.0, 0.8906, 1.0, 0.8906, 0.5, 0.8906, 0.5, 0.8906, 1.0, 0.875, 1.0, 0.875, 0.5, 0.875, 0.5, 0.875, 1.0, 0.8594, 1.0, 0.8594, 0.5, 0.8594, 0.5, 0.8594, 1.0, 0.8438, 1.0, 0.8438, 0.5, 0.8438, 0.5, 0.8438, 1.0, 0.8281, 1.0, 0.8281, 0.5, 0.8281, 0.5, 0.8281, 1.0, 0.8125, 1.0, 0.8125, 0.5, 0.8125, 0.5, 0.8125, 1.0, 0.7969, 1.0, 0.7969, 0.5, 0.7969, 0.5, 0.7969, 1.0, 0.7812, 1.0, 0.7812, 0.5, 0.7812, 0.5, 0.7812, 1.0, 0.7656, 1.0, 0.7656, 0.5, 0.7656, 0.5, 0.7656, 1.0, 0.75, 1.0, 0.75, 0.5, 0.75, 0.5, 0.75, 1.0, 0.7344, 1.0, 0.7344, 0.5, 0.7344, 0.5, 0.7344, 1.0, 0.7188, 1.0, 0.7188, 0.5, 0.7188, 0.5, 0.7188, 1.0, 0.7031, 1.0, 0.7031, 0.5, 0.7031, 0.5, 0.7031, 1.0, 0.6875, 1.0, 0.6875, 0.5, 0.6875, 0.5, 0.6875, 1.0, 0.6719, 1.0, 0.6719, 0.5, 0.6719, 0.5, 0.6719, 1.0, 0.6562, 1.0, 0.6562, 0.5, 0.6562, 0.5, 0.6562, 1.0, 0.6406, 1.0, 0.6406, 0.5, 0.6406, 0.5, 0.6406, 1.0, 0.625, 1.0, 0.625, 0.5, 0.625, 0.5, 0.625, 1.0, 0.6094, 1.0, 0.6094, 0.5, 0.6094, 0.5, 0.6094, 1.0, 0.5938, 1.0, 0.5938, 0.5, 0.5938, 0.5, 0.5938, 1.0, 0.5781, 1.0, 0.5781, 0.5, 0.5781, 0.5, 0.5781, 1.0, 0.5625, 1.0, 0.5625, 0.5, 0.5625, 0.5, 0.5625, 1.0, 0.5469, 1.0, 0.5469, 0.5, 0.5469, 0.5, 0.5469, 1.0, 0.5312, 1.0, 0.5312, 0.5, 0.5312, 0.5, 0.5312, 1.0, 0.5156, 1.0, 0.5156, 0.5, 0.5156, 0.5, 0.5156, 1.0, 0.5, 1.0, 0.5, 0.5, 0.5, 0.5, 0.5, 1.0, 0.4844, 1.0, 0.4844, 0.5, 0.4844, 0.5, 0.4844, 1.0, 0.4688, 1.0, 0.4688, 0.5, 0.4688, 0.5, 0.4688, 1.0, 0.4531, 1.0, 0.4531, 0.5, 0.4531, 0.5, 0.4531, 1.0, 0.4375, 1.0, 0.4375, 0.5, 0.4375, 0.5, 0.4375, 1.0, 0.4219, 1.0, 0.4219, 0.5, 0.4219, 0.5, 0.4219, 1.0, 0.4062, 1.0, 0.4062, 0.5, 0.4062, 0.5, 0.4062, 1.0, 0.3906, 1.0, 0.3906, 0.5, 0.3906, 0.5, 0.3906, 1.0, 0.375, 1.0, 0.375, 0.5, 0.375, 0.5, 0.375, 1.0, 0.3594, 1.0, 0.3594, 0.5, 0.3594, 0.5, 0.3594, 1.0, 0.3438, 1.0, 0.3438, 0.5, 0.3438, 0.5, 0.3438, 1.0, 0.3281, 1.0, 0.3281, 0.5, 0.3281, 0.5, 0.3281, 1.0, 0.3125, 1.0, 0.3125, 0.5, 0.3125, 0.5, 0.3125, 1.0, 0.2969, 1.0, 0.2969, 0.5, 0.2969, 0.5, 0.2969, 1.0, 0.2812, 1.0, 0.2812, 0.5, 0.2812, 0.5, 0.2812, 1.0, 0.2656, 1.0, 0.2656, 0.5, 0.2656, 0.5, 0.2656, 1.0, 0.25, 1.0, 0.25, 0.5, 0.25, 0.5, 0.25, 1.0, 0.2344, 1.0, 0.2344, 0.5, 0.2344, 0.5, 0.2344, 1.0, 0.2188, 1.0, 0.2188, 0.5, 0.2188, 0.5, 0.2188, 1.0, 0.2031, 1.0, 0.2031, 0.5, 0.2031, 0.5, 0.2031, 1.0, 0.1875, 1.0, 0.1875, 0.5, 0.1875, 0.5, 0.1875, 1.0, 0.1719, 1.0, 0.1719, 0.5, 0.1719, 0.5, 0.1719, 1.0, 0.1562, 1.0, 0.1562, 0.5, 0.1562, 0.5, 0.1562, 1.0, 0.1406, 1.0, 0.1406, 0.5, 0.1406, 0.5, 0.1406, 1.0, 0.125, 1.0, 0.125, 0.5, 0.125, 0.5, 0.125, 1.0, 0.1094, 1.0, 0.1094, 0.5, 0.1094, 0.5, 0.1094, 1.0, 0.09375, 1.0, 0.09375, 0.5, 0.09375, 0.5, 0.09375, 1.0, 0.07812, 1.0, 0.07812, 0.5, 0.07812, 0.5, 0.07812, 1.0, 0.0625, 1.0, 0.0625, 0.5, 0.0625, 0.5, 0.0625, 1.0, 0.04688, 1.0, 0.04688, 0.5, 0.04688, 0.5, 0.04688, 1.0, 0.03125, 1.0, 0.03125, 0.5, 0.2735, 0.4888, 0.25, 0.49, 0.2265, 0.4888, 0.2032, 0.4854, 0.1803, 0.4797, 0.1582, 0.4717, 0.1369, 0.4617, 0.1167, 0.4496, 0.09775, 0.4355, 0.08029, 0.4197, 0.06448, 0.4023, 0.05045, 0.3833, 0.03834, 0.3631, 0.02827, 0.3418, 0.02033, 0.3197, 0.01461, 0.2968, 0.01116, 0.2735, 0.01, 0.25, 0.01116, 0.2265, 0.01461, 0.2032, 0.02033, 0.1803, 0.02827, 0.1582, 0.03834, 0.1369, 0.05045, 0.1167, 0.06448, 0.09775, 0.08029, 0.08029, 0.09775, 0.06448, 0.1167, 0.05045, 0.1369, 0.03834, 0.1582, 0.02827, 0.1803, 0.02033, 0.2032, 0.01461, 0.2265, 0.01116, 0.25, 0.01, 0.2735, 0.01116, 0.2968, 0.01461, 0.3197, 0.02033, 0.3418, 0.02827, 0.3631, 0.03834, 0.3833, 0.05045, 0.4023, 0.06448, 0.4197, 0.08029, 0.4355, 0.09775, 0.4496, 0.1167, 0.4617, 0.1369, 0.4717, 0.1582, 0.4797, 0.1803, 0.4854, 0.2032, 0.4888, 0.2265, 0.49, 0.25, 0.4888, 0.2735, 0.4854, 0.2968, 0.4797, 0.3197, 0.4717, 0.3418, 0.4617, 0.3631, 0.4496, 0.3833, 0.4355, 0.4023, 0.4197, 0.4197, 0.4023, 0.4355, 0.3833, 0.4496, 0.3631, 0.4617, 0.3418, 0.4717, 0.3197, 0.4797, 0.2968, 0.4854, 0.03125, 0.5, 0.03125, 1.0, 0.01562, 1.0, 0.01562, 0.5, 0.01562, 0.5, 0.01562, 1.0, 0.0, 1.0, 0.0, 0.5, 0.75, 0.49, 0.7735, 0.4888, 0.7968, 0.4854, 0.8197, 0.4797, 0.8418, 0.4717, 0.8631, 0.4617, 0.8833, 0.4496, 0.9023, 0.4355, 0.9197, 0.4197, 0.9355, 0.4023, 0.9496, 0.3833, 0.9617, 0.3631, 0.9717, 0.3418, 0.9797, 0.3197, 0.9854, 0.2968, 0.9888, 0.2735, 0.99, 0.25, 0.9888, 0.2265, 0.9854, 0.2032, 0.9797, 0.1803, 0.9717, 0.1582, 0.9617, 0.1369, 0.9496, 0.1167, 0.9355, 0.09775, 0.9197, 0.08029, 0.9023, 0.06448, 0.8833, 0.05045, 0.8631, 0.03834, 0.8418, 0.02827, 0.8197, 0.02033, 0.7968, 0.01461, 0.7735, 0.01116, 0.75, 0.01, 0.7265, 0.01116, 0.7032, 0.01461, 0.6803, 0.02033, 0.6582, 0.02827, 0.6369, 0.03834, 0.6167, 0.05045, 0.5977, 0.06448, 0.5803, 0.08029, 0.5645, 0.09775, 0.5504, 0.1167, 0.5383, 0.1369, 0.5283, 0.1582, 0.5203, 0.1803, 0.5146, 0.2032, 0.5112, 0.2265, 0.51, 0.25, 0.5112, 0.2735, 0.5146, 0.2968, 0.5203, 0.3197, 0.5283, 0.3418, 0.5383, 0.3631, 0.5504, 0.3833, 0.5645, 0.4023, 0.5803, 0.4197, 0.5977, 0.4355, 0.6167, 0.4496, 0.6369, 0.4617, 0.6582, 0.4717, 0.6803, 0.4797, 0.7032, 0.4854, 0.7265, 0.4888])
me_cylinder_003.use_remesh_fix_poles = True
me_cylinder_003.use_remesh_preserve_attributes = False
me_cylinder_003.update()
me_cube_001 = bpy.data.meshes.new('Cube.001')
me_cube_001.from_pydata([(-0.05, -1.0, -1.0), (-0.05, -1.0, 1.0), (-0.05, 1.0, -1.0), (-0.05, 1.0, 1.0), (0.05, -1.0, -1.0), (0.05, -1.0, 1.0), (0.05, 1.0, -1.0), (0.05, 1.0, 1.0)], [], [(0, 1, 3, 2), (2, 3, 7, 6), (6, 7, 5, 4), (4, 5, 1, 0), (2, 6, 4, 0), (7, 3, 1, 5)])
_uv = me_cube_001.uv_layers.new(name='UVMap')
_uv.uv.foreach_set('vector', [0.375, 0.0, 0.625, 0.0, 0.625, 0.25, 0.375, 0.25, 0.375, 0.25, 0.625, 0.25, 0.625, 0.5, 0.375, 0.5, 0.375, 0.5, 0.625, 0.5, 0.625, 0.75, 0.375, 0.75, 0.375, 0.75, 0.625, 0.75, 0.625, 1.0, 0.375, 1.0, 0.125, 0.5, 0.375, 0.5, 0.375, 0.75, 0.125, 0.75, 0.625, 0.5, 0.875, 0.5, 0.875, 0.75, 0.625, 0.75])
me_cube_001.use_remesh_fix_poles = True
me_cube_001.use_remesh_preserve_attributes = False
me_cube_001.update()

# ---- objects
ob_cylinder = bpy.data.objects.new('Cylinder', me_cylinder)
ob_cylinder_001 = bpy.data.objects.new('Cylinder.001', me_cylinder_002)
ob_cylinder_002 = bpy.data.objects.new('Cylinder.002', me_cylinder_003)
ob_cube = bpy.data.objects.new('Cube', me_cube_001)
ob_cube_001 = bpy.data.objects.new('Cube.001', me_cube_001)
ob_cube_002 = bpy.data.objects.new('Cube.002', me_cube_001)
ob_cube_003 = bpy.data.objects.new('Cube.003', me_cube_001)

# ---- transforms, parenting, visibility, modifiers, constraints
ob_cylinder.location = (0.0, 0.0, 0.0)
ob_cylinder_001.location = (0.0, 0.0, 2.006)
_m = ob_cylinder_001.modifiers.new('Boolean', 'BOOLEAN')
_m.object = ob_cylinder_002
_m = ob_cylinder_001.modifiers.new('Boolean.001', 'BOOLEAN')
_m.object = ob_cube_001
_m = ob_cylinder_001.modifiers.new('Boolean.002', 'BOOLEAN')
_m.object = ob_cube_002
_m = ob_cylinder_001.modifiers.new('Boolean.003', 'BOOLEAN')
_m.object = ob_cube_003
_m = ob_cylinder_001.modifiers.new('Boolean.004', 'BOOLEAN')
_m.object = ob_cube
ob_cylinder_002.location = (0.0, 0.0, 1.901)
ob_cube.location = (0.0, 0.0, 2.989)
ob_cube_001.location = (0.0, 0.0, 2.989)
ob_cube_001.rotation_euler = (0.0, 0.0, 0.7854)
ob_cube_002.location = (0.0, 0.0, 2.989)
ob_cube_002.rotation_euler = (0.0, 0.0, 1.571)
ob_cube_003.location = (0.0, 0.0, 2.989)
ob_cube_003.rotation_euler = (0.0, 0.0, 2.356)

# ---- collection membership
col_collection.objects.link(ob_cylinder)
col_collection.objects.link(ob_cylinder_001)
col_collection.objects.link(ob_cylinder_002)
col_collection.objects.link(ob_cube)
col_collection.objects.link(ob_cube_001)
col_collection.objects.link(ob_cube_002)
col_collection.objects.link(ob_cube_003)

# ---- scene / render settings (as saved in the file)
scene.frame_start = 1; scene.frame_end = 250; scene.frame_set(1)
scene.render.engine = 'BLENDER_EEVEE_NEXT'
scene.cycles.use_denoising = False
scene.cycles.samples = 128
scene.cycles.sampling_pattern = 'TABULATED_SOBOL'
scene.cycles.use_adaptive_sampling = False
scene.cycles.use_light_tree = False
scene.view_settings.view_transform = 'Filmic'
bpy.context.view_layer.update()

# ---- added for rendering (the .blend has no active camera and no usable light): camera, sun
cam_auto = bpy.data.cameras.new('AutoCamera')
cam_auto.lens = 50.0
cam_auto.sensor_width = 36.0
cam_auto.clip_end = 1000.0
ob_auto_camera = bpy.data.objects.new('AutoCamera', cam_auto)
scene.collection.objects.link(ob_auto_camera)
ob_auto_camera.location = (4.52429, -5.42915, 5.61389)
ob_auto_camera.rotation_euler = (1.09748, -7.21219e-08, 0.694738)
scene.camera = ob_auto_camera
light_auto_sun = bpy.data.lights.new('AutoSun', 'SUN')
light_auto_sun.energy = 3.0
light_auto_sun.angle = 0.0523599
ob_auto_sun = bpy.data.objects.new('AutoSun', light_auto_sun)
scene.collection.objects.link(ob_auto_sun)
ob_auto_sun.rotation_euler = (0.872665, 0.174533, 0.523599)
bpy.context.view_layer.update()
